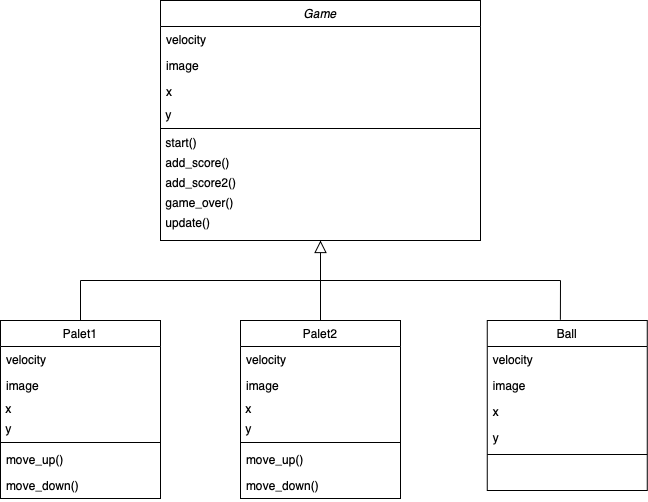

The diagram above was exported from draw.io. Its source (the exported page's mxGraphModel, read from the mxfile embedded in the PNG):
<mxGraphModel dx="679" dy="563" grid="1" gridSize="10" guides="1" tooltips="1" connect="1" arrows="1" fold="1" page="1" pageScale="1" pageWidth="827" pageHeight="1169" math="0" shadow="0">
  <root>
    <mxCell id="WIyWlLk6GJQsqaUBKTNV-0" />
    <mxCell id="WIyWlLk6GJQsqaUBKTNV-1" parent="WIyWlLk6GJQsqaUBKTNV-0" />
    <mxCell id="zkfFHV4jXpPFQw0GAbJ--0" value="Game" style="swimlane;fontStyle=2;align=center;verticalAlign=top;childLayout=stackLayout;horizontal=1;startSize=26;horizontalStack=0;resizeParent=1;resizeLast=0;collapsible=1;marginBottom=0;rounded=0;shadow=0;strokeWidth=1;" parent="WIyWlLk6GJQsqaUBKTNV-1" vertex="1">
      <mxGeometry x="280" y="40" width="320" height="240" as="geometry">
        <mxRectangle x="230" y="140" width="160" height="26" as="alternateBounds" />
      </mxGeometry>
    </mxCell>
    <mxCell id="zkfFHV4jXpPFQw0GAbJ--1" value="velocity" style="text;align=left;verticalAlign=top;spacingLeft=4;spacingRight=4;overflow=hidden;rotatable=0;points=[[0,0.5],[1,0.5]];portConstraint=eastwest;" parent="zkfFHV4jXpPFQw0GAbJ--0" vertex="1">
      <mxGeometry y="26" width="320" height="26" as="geometry" />
    </mxCell>
    <mxCell id="zkfFHV4jXpPFQw0GAbJ--2" value="image" style="text;align=left;verticalAlign=top;spacingLeft=4;spacingRight=4;overflow=hidden;rotatable=0;points=[[0,0.5],[1,0.5]];portConstraint=eastwest;rounded=0;shadow=0;html=0;" parent="zkfFHV4jXpPFQw0GAbJ--0" vertex="1">
      <mxGeometry y="52" width="320" height="26" as="geometry" />
    </mxCell>
    <mxCell id="zkfFHV4jXpPFQw0GAbJ--3" value="x&#10;" style="text;align=left;verticalAlign=top;spacingLeft=4;spacingRight=4;overflow=hidden;rotatable=0;points=[[0,0.5],[1,0.5]];portConstraint=eastwest;rounded=0;shadow=0;html=0;" parent="zkfFHV4jXpPFQw0GAbJ--0" vertex="1">
      <mxGeometry y="78" width="320" height="26" as="geometry" />
    </mxCell>
    <mxCell id="FxYU2R5q0X5OY0F1H_nT-3" value="&amp;nbsp;y" style="text;html=1;resizable=0;autosize=1;align=left;verticalAlign=middle;points=[];fillColor=none;strokeColor=none;rounded=0;" parent="zkfFHV4jXpPFQw0GAbJ--0" vertex="1">
      <mxGeometry y="104" width="320" height="20" as="geometry" />
    </mxCell>
    <mxCell id="zkfFHV4jXpPFQw0GAbJ--4" value="" style="line;html=1;strokeWidth=1;align=left;verticalAlign=middle;spacingTop=-1;spacingLeft=3;spacingRight=3;rotatable=0;labelPosition=right;points=[];portConstraint=eastwest;" parent="zkfFHV4jXpPFQw0GAbJ--0" vertex="1">
      <mxGeometry y="124" width="320" height="8" as="geometry" />
    </mxCell>
    <mxCell id="FxYU2R5q0X5OY0F1H_nT-4" value="&amp;nbsp;start()" style="text;html=1;resizable=0;autosize=1;align=left;verticalAlign=middle;points=[];fillColor=none;strokeColor=none;rounded=0;" parent="zkfFHV4jXpPFQw0GAbJ--0" vertex="1">
      <mxGeometry y="132" width="320" height="20" as="geometry" />
    </mxCell>
    <mxCell id="FxYU2R5q0X5OY0F1H_nT-6" value="&amp;nbsp;add_score()" style="text;html=1;resizable=0;autosize=1;align=left;verticalAlign=middle;points=[];fillColor=none;strokeColor=none;rounded=0;" parent="zkfFHV4jXpPFQw0GAbJ--0" vertex="1">
      <mxGeometry y="152" width="320" height="20" as="geometry" />
    </mxCell>
    <mxCell id="FxYU2R5q0X5OY0F1H_nT-7" value="&amp;nbsp;add_score2()" style="text;html=1;resizable=0;autosize=1;align=left;verticalAlign=middle;points=[];fillColor=none;strokeColor=none;rounded=0;" parent="zkfFHV4jXpPFQw0GAbJ--0" vertex="1">
      <mxGeometry y="172" width="320" height="20" as="geometry" />
    </mxCell>
    <mxCell id="FxYU2R5q0X5OY0F1H_nT-8" value="&amp;nbsp;game_over()" style="text;html=1;resizable=0;autosize=1;align=left;verticalAlign=middle;points=[];fillColor=none;strokeColor=none;rounded=0;" parent="zkfFHV4jXpPFQw0GAbJ--0" vertex="1">
      <mxGeometry y="192" width="320" height="20" as="geometry" />
    </mxCell>
    <mxCell id="FxYU2R5q0X5OY0F1H_nT-12" value="&amp;nbsp;update()" style="text;html=1;resizable=0;autosize=1;align=left;verticalAlign=middle;points=[];fillColor=none;strokeColor=none;rounded=0;" parent="zkfFHV4jXpPFQw0GAbJ--0" vertex="1">
      <mxGeometry y="212" width="320" height="20" as="geometry" />
    </mxCell>
    <mxCell id="zkfFHV4jXpPFQw0GAbJ--6" value="Palet1" style="swimlane;fontStyle=0;align=center;verticalAlign=top;childLayout=stackLayout;horizontal=1;startSize=26;horizontalStack=0;resizeParent=1;resizeLast=0;collapsible=1;marginBottom=0;rounded=0;shadow=0;strokeWidth=1;" parent="WIyWlLk6GJQsqaUBKTNV-1" vertex="1">
      <mxGeometry x="120" y="360" width="160" height="178" as="geometry">
        <mxRectangle x="130" y="380" width="160" height="26" as="alternateBounds" />
      </mxGeometry>
    </mxCell>
    <mxCell id="zkfFHV4jXpPFQw0GAbJ--7" value="velocity" style="text;align=left;verticalAlign=top;spacingLeft=4;spacingRight=4;overflow=hidden;rotatable=0;points=[[0,0.5],[1,0.5]];portConstraint=eastwest;" parent="zkfFHV4jXpPFQw0GAbJ--6" vertex="1">
      <mxGeometry y="26" width="160" height="26" as="geometry" />
    </mxCell>
    <mxCell id="zkfFHV4jXpPFQw0GAbJ--8" value="image" style="text;align=left;verticalAlign=top;spacingLeft=4;spacingRight=4;overflow=hidden;rotatable=0;points=[[0,0.5],[1,0.5]];portConstraint=eastwest;rounded=0;shadow=0;html=0;" parent="zkfFHV4jXpPFQw0GAbJ--6" vertex="1">
      <mxGeometry y="52" width="160" height="26" as="geometry" />
    </mxCell>
    <mxCell id="FxYU2R5q0X5OY0F1H_nT-24" value="&amp;nbsp;x" style="text;html=1;strokeColor=none;fillColor=none;align=left;verticalAlign=middle;whiteSpace=wrap;rounded=0;" parent="zkfFHV4jXpPFQw0GAbJ--6" vertex="1">
      <mxGeometry y="78" width="160" height="20" as="geometry" />
    </mxCell>
    <mxCell id="FxYU2R5q0X5OY0F1H_nT-25" value="&amp;nbsp;y" style="text;html=1;strokeColor=none;fillColor=none;align=left;verticalAlign=middle;whiteSpace=wrap;rounded=0;" parent="zkfFHV4jXpPFQw0GAbJ--6" vertex="1">
      <mxGeometry y="98" width="160" height="20" as="geometry" />
    </mxCell>
    <mxCell id="zkfFHV4jXpPFQw0GAbJ--9" value="" style="line;html=1;strokeWidth=1;align=left;verticalAlign=middle;spacingTop=-1;spacingLeft=3;spacingRight=3;rotatable=0;labelPosition=right;points=[];portConstraint=eastwest;" parent="zkfFHV4jXpPFQw0GAbJ--6" vertex="1">
      <mxGeometry y="118" width="160" height="8" as="geometry" />
    </mxCell>
    <mxCell id="zkfFHV4jXpPFQw0GAbJ--10" value="move_up()" style="text;align=left;verticalAlign=top;spacingLeft=4;spacingRight=4;overflow=hidden;rotatable=0;points=[[0,0.5],[1,0.5]];portConstraint=eastwest;fontStyle=0" parent="zkfFHV4jXpPFQw0GAbJ--6" vertex="1">
      <mxGeometry y="126" width="160" height="26" as="geometry" />
    </mxCell>
    <mxCell id="zkfFHV4jXpPFQw0GAbJ--11" value="move_down()" style="text;align=left;verticalAlign=top;spacingLeft=4;spacingRight=4;overflow=hidden;rotatable=0;points=[[0,0.5],[1,0.5]];portConstraint=eastwest;" parent="zkfFHV4jXpPFQw0GAbJ--6" vertex="1">
      <mxGeometry y="152" width="160" height="26" as="geometry" />
    </mxCell>
    <mxCell id="zkfFHV4jXpPFQw0GAbJ--16" value="" style="endArrow=block;endSize=10;endFill=0;shadow=0;strokeWidth=1;rounded=0;edgeStyle=elbowEdgeStyle;elbow=vertical;" parent="WIyWlLk6GJQsqaUBKTNV-1" edge="1">
      <mxGeometry width="160" relative="1" as="geometry">
        <mxPoint x="440.0000000000002" y="360" as="sourcePoint" />
        <mxPoint x="440" y="280" as="targetPoint" />
      </mxGeometry>
    </mxCell>
    <mxCell id="zkfFHV4jXpPFQw0GAbJ--17" value="Ball" style="swimlane;fontStyle=0;align=center;verticalAlign=top;childLayout=stackLayout;horizontal=1;startSize=26;horizontalStack=0;resizeParent=1;resizeLast=0;collapsible=1;marginBottom=0;rounded=0;shadow=0;strokeWidth=1;" parent="WIyWlLk6GJQsqaUBKTNV-1" vertex="1">
      <mxGeometry x="606.76" y="360" width="160" height="170" as="geometry">
        <mxRectangle x="550" y="140" width="160" height="26" as="alternateBounds" />
      </mxGeometry>
    </mxCell>
    <mxCell id="zkfFHV4jXpPFQw0GAbJ--18" value="velocity" style="text;align=left;verticalAlign=top;spacingLeft=4;spacingRight=4;overflow=hidden;rotatable=0;points=[[0,0.5],[1,0.5]];portConstraint=eastwest;" parent="zkfFHV4jXpPFQw0GAbJ--17" vertex="1">
      <mxGeometry y="26" width="160" height="26" as="geometry" />
    </mxCell>
    <mxCell id="zkfFHV4jXpPFQw0GAbJ--19" value="image" style="text;align=left;verticalAlign=top;spacingLeft=4;spacingRight=4;overflow=hidden;rotatable=0;points=[[0,0.5],[1,0.5]];portConstraint=eastwest;rounded=0;shadow=0;html=0;" parent="zkfFHV4jXpPFQw0GAbJ--17" vertex="1">
      <mxGeometry y="52" width="160" height="26" as="geometry" />
    </mxCell>
    <mxCell id="zkfFHV4jXpPFQw0GAbJ--20" value="x" style="text;align=left;verticalAlign=top;spacingLeft=4;spacingRight=4;overflow=hidden;rotatable=0;points=[[0,0.5],[1,0.5]];portConstraint=eastwest;rounded=0;shadow=0;html=0;" parent="zkfFHV4jXpPFQw0GAbJ--17" vertex="1">
      <mxGeometry y="78" width="160" height="26" as="geometry" />
    </mxCell>
    <mxCell id="zkfFHV4jXpPFQw0GAbJ--21" value="y" style="text;align=left;verticalAlign=top;spacingLeft=4;spacingRight=4;overflow=hidden;rotatable=0;points=[[0,0.5],[1,0.5]];portConstraint=eastwest;rounded=0;shadow=0;html=0;" parent="zkfFHV4jXpPFQw0GAbJ--17" vertex="1">
      <mxGeometry y="104" width="160" height="26" as="geometry" />
    </mxCell>
    <mxCell id="zkfFHV4jXpPFQw0GAbJ--23" value="" style="line;html=1;strokeWidth=1;align=left;verticalAlign=middle;spacingTop=-1;spacingLeft=3;spacingRight=3;rotatable=0;labelPosition=right;points=[];portConstraint=eastwest;" parent="zkfFHV4jXpPFQw0GAbJ--17" vertex="1">
      <mxGeometry y="130" width="160" height="8" as="geometry" />
    </mxCell>
    <mxCell id="FxYU2R5q0X5OY0F1H_nT-16" value="" style="endArrow=none;html=1;" parent="WIyWlLk6GJQsqaUBKTNV-1" edge="1">
      <mxGeometry width="50" height="50" relative="1" as="geometry">
        <mxPoint x="200" y="320" as="sourcePoint" />
        <mxPoint x="440" y="320" as="targetPoint" />
      </mxGeometry>
    </mxCell>
    <mxCell id="FxYU2R5q0X5OY0F1H_nT-18" value="" style="endArrow=none;html=1;" parent="WIyWlLk6GJQsqaUBKTNV-1" edge="1">
      <mxGeometry width="50" height="50" relative="1" as="geometry">
        <mxPoint x="440" y="320" as="sourcePoint" />
        <mxPoint x="679.9999999999998" y="320" as="targetPoint" />
      </mxGeometry>
    </mxCell>
    <mxCell id="FxYU2R5q0X5OY0F1H_nT-21" value="" style="endArrow=none;html=1;exitX=0.5;exitY=0;exitDx=0;exitDy=0;" parent="WIyWlLk6GJQsqaUBKTNV-1" source="zkfFHV4jXpPFQw0GAbJ--6" edge="1">
      <mxGeometry width="50" height="50" relative="1" as="geometry">
        <mxPoint x="200" y="350" as="sourcePoint" />
        <mxPoint x="200" y="320" as="targetPoint" />
      </mxGeometry>
    </mxCell>
    <mxCell id="FxYU2R5q0X5OY0F1H_nT-22" value="" style="endArrow=none;html=1;exitX=0.457;exitY=-0.004;exitDx=0;exitDy=0;exitPerimeter=0;" parent="WIyWlLk6GJQsqaUBKTNV-1" source="zkfFHV4jXpPFQw0GAbJ--17" edge="1">
      <mxGeometry width="50" height="50" relative="1" as="geometry">
        <mxPoint x="210" y="370" as="sourcePoint" />
        <mxPoint x="680" y="320" as="targetPoint" />
      </mxGeometry>
    </mxCell>
    <mxCell id="FxYU2R5q0X5OY0F1H_nT-26" value="Palet2" style="swimlane;fontStyle=0;align=center;verticalAlign=top;childLayout=stackLayout;horizontal=1;startSize=26;horizontalStack=0;resizeParent=1;resizeLast=0;collapsible=1;marginBottom=0;rounded=0;shadow=0;strokeWidth=1;" parent="WIyWlLk6GJQsqaUBKTNV-1" vertex="1">
      <mxGeometry x="360" y="360" width="160" height="178" as="geometry">
        <mxRectangle x="130" y="380" width="160" height="26" as="alternateBounds" />
      </mxGeometry>
    </mxCell>
    <mxCell id="FxYU2R5q0X5OY0F1H_nT-27" value="velocity" style="text;align=left;verticalAlign=top;spacingLeft=4;spacingRight=4;overflow=hidden;rotatable=0;points=[[0,0.5],[1,0.5]];portConstraint=eastwest;" parent="FxYU2R5q0X5OY0F1H_nT-26" vertex="1">
      <mxGeometry y="26" width="160" height="26" as="geometry" />
    </mxCell>
    <mxCell id="FxYU2R5q0X5OY0F1H_nT-28" value="image" style="text;align=left;verticalAlign=top;spacingLeft=4;spacingRight=4;overflow=hidden;rotatable=0;points=[[0,0.5],[1,0.5]];portConstraint=eastwest;rounded=0;shadow=0;html=0;" parent="FxYU2R5q0X5OY0F1H_nT-26" vertex="1">
      <mxGeometry y="52" width="160" height="26" as="geometry" />
    </mxCell>
    <mxCell id="FxYU2R5q0X5OY0F1H_nT-29" value="&amp;nbsp;x" style="text;html=1;strokeColor=none;fillColor=none;align=left;verticalAlign=middle;whiteSpace=wrap;rounded=0;" parent="FxYU2R5q0X5OY0F1H_nT-26" vertex="1">
      <mxGeometry y="78" width="160" height="20" as="geometry" />
    </mxCell>
    <mxCell id="FxYU2R5q0X5OY0F1H_nT-30" value="&amp;nbsp;y" style="text;html=1;strokeColor=none;fillColor=none;align=left;verticalAlign=middle;whiteSpace=wrap;rounded=0;" parent="FxYU2R5q0X5OY0F1H_nT-26" vertex="1">
      <mxGeometry y="98" width="160" height="20" as="geometry" />
    </mxCell>
    <mxCell id="FxYU2R5q0X5OY0F1H_nT-31" value="" style="line;html=1;strokeWidth=1;align=left;verticalAlign=middle;spacingTop=-1;spacingLeft=3;spacingRight=3;rotatable=0;labelPosition=right;points=[];portConstraint=eastwest;" parent="FxYU2R5q0X5OY0F1H_nT-26" vertex="1">
      <mxGeometry y="118" width="160" height="8" as="geometry" />
    </mxCell>
    <mxCell id="FxYU2R5q0X5OY0F1H_nT-32" value="move_up()" style="text;align=left;verticalAlign=top;spacingLeft=4;spacingRight=4;overflow=hidden;rotatable=0;points=[[0,0.5],[1,0.5]];portConstraint=eastwest;fontStyle=0" parent="FxYU2R5q0X5OY0F1H_nT-26" vertex="1">
      <mxGeometry y="126" width="160" height="26" as="geometry" />
    </mxCell>
    <mxCell id="FxYU2R5q0X5OY0F1H_nT-33" value="move_down()" style="text;align=left;verticalAlign=top;spacingLeft=4;spacingRight=4;overflow=hidden;rotatable=0;points=[[0,0.5],[1,0.5]];portConstraint=eastwest;" parent="FxYU2R5q0X5OY0F1H_nT-26" vertex="1">
      <mxGeometry y="152" width="160" height="26" as="geometry" />
    </mxCell>
  </root>
</mxGraphModel>